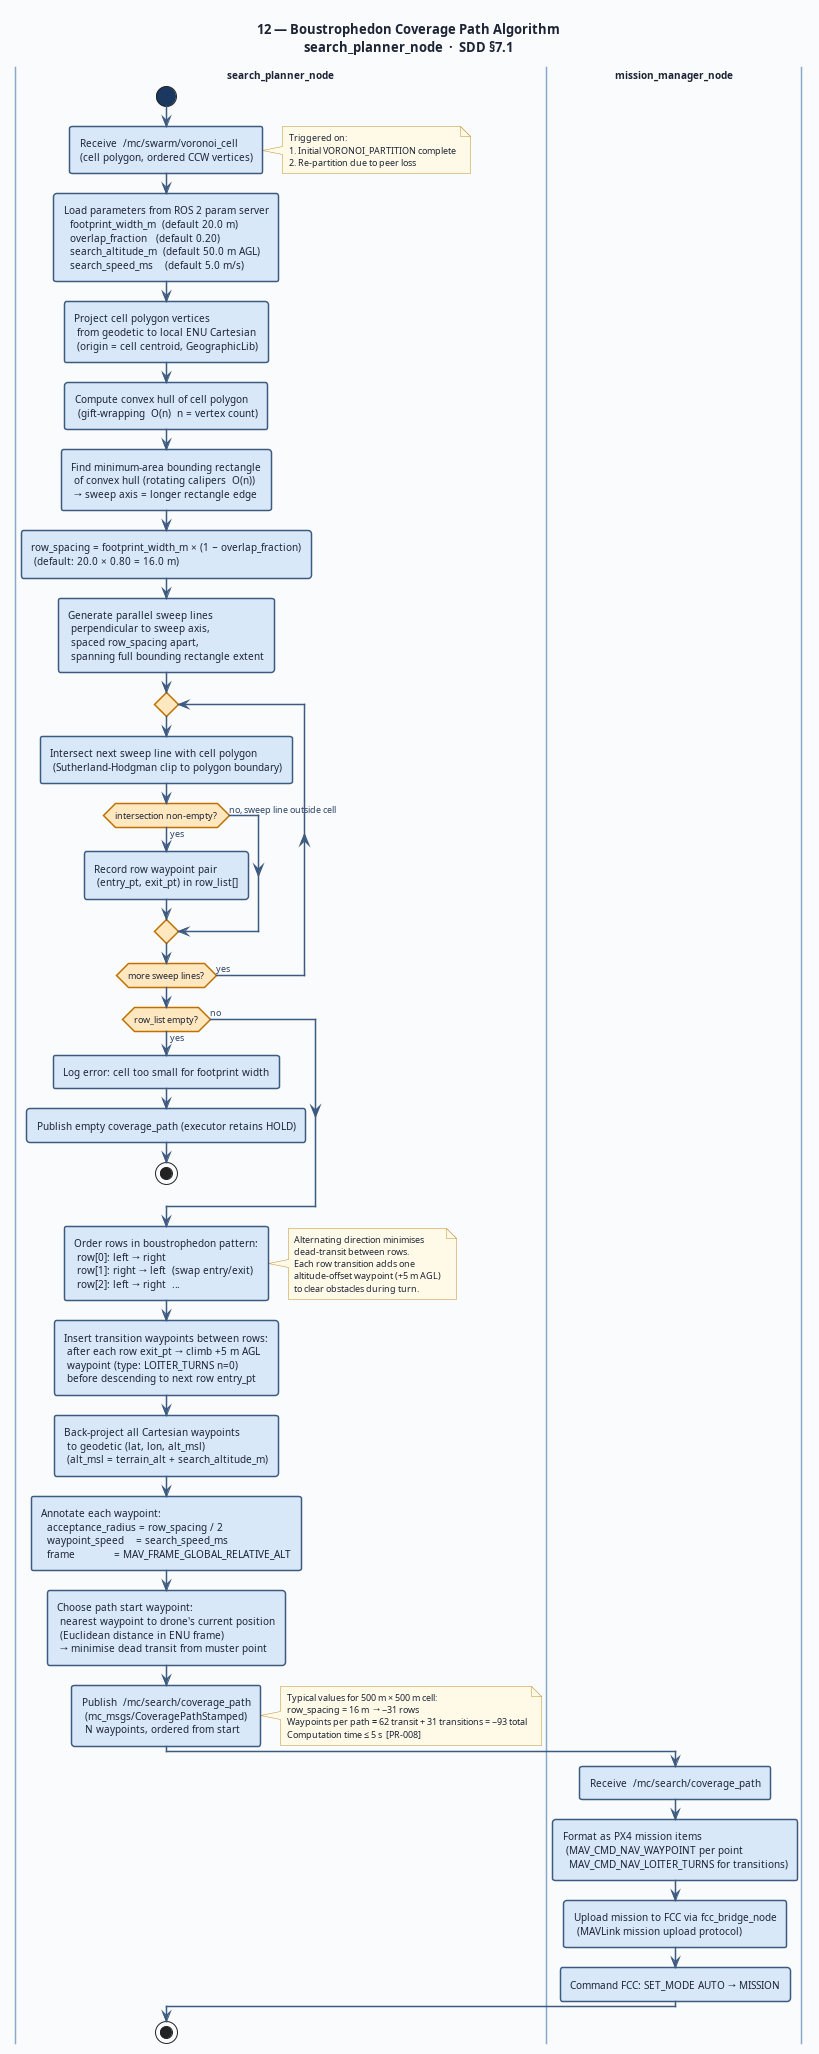

The diagram above was rendered by PlantUML. Its source (embedded in the PNG):
@startuml 12-sdd-boustrophedon-activity
' ─────────────────────────────────────────────────────────────
' Diagram 12: Boustrophedon Coverage Path Algorithm
' SDD §7.1 — search_planner_node
' MC-SDD-001
' ─────────────────────────────────────────────────────────────

title "12 — Boustrophedon Coverage Path Algorithm\nsearch_planner_node  ·  SDD §7.1"

skinparam BackgroundColor #FAFBFC
skinparam DefaultFontColor #1C2334
skinparam DefaultFontSize 10
skinparam TitleFontSize 13
skinparam TitleFontStyle bold
skinparam shadowing false
skinparam RoundCorner 5

skinparam activity {
  BackgroundColor #D8E8F8
  BorderColor #3D5A80
  BorderThickness 1.5
  FontSize 10
  DiamondBackgroundColor #FFE8C0
  DiamondBorderColor #C07000
  DiamondFontSize 9
  ArrowColor #3D5A80
  ArrowFontSize 9
  ArrowFontColor #2A4060
  StartColor #1A3860
  EndColor #1A3860
}

skinparam note {
  BackgroundColor #FFFAE8
  BorderColor #C09030
  FontSize 9
}

skinparam swimlane {
  BorderColor #8AA8C8
  TitleFontSize 10
  TitleFontStyle bold
}

|search_planner_node|

start

:Receive  /mc/swarm/voronoi_cell
(cell polygon, ordered CCW vertices);

note right
  Triggered on:
  1. Initial VORONOI_PARTITION complete
  2. Re-partition due to peer loss
end note

:Load parameters from ROS 2 param server
  footprint_width_m  (default 20.0 m)
  overlap_fraction   (default 0.20)
  search_altitude_m  (default 50.0 m AGL)
  search_speed_ms    (default 5.0 m/s);

:Project cell polygon vertices
 from geodetic to local ENU Cartesian
 (origin = cell centroid, GeographicLib);

:Compute convex hull of cell polygon
 (gift-wrapping  O(n)  n = vertex count);

:Find minimum-area bounding rectangle
 of convex hull (rotating calipers  O(n))
 → sweep axis = longer rectangle edge;

:row_spacing = footprint_width_m × (1 − overlap_fraction)
 (default: 20.0 × 0.80 = 16.0 m);

:Generate parallel sweep lines
 perpendicular to sweep axis,
 spaced row_spacing apart,
 spanning full bounding rectangle extent;

repeat

  :Intersect next sweep line with cell polygon
   (Sutherland-Hodgman clip to polygon boundary);

  if (intersection non-empty?) then (yes)
    :Record row waypoint pair
     (entry_pt, exit_pt) in row_list[];
  else (no, sweep line outside cell)
  endif

repeat while (more sweep lines?) is (yes)

if (row_list empty?) then (yes)
  :Log error: cell too small for footprint width;
  :Publish empty coverage_path (executor retains HOLD);
  stop
else (no)
endif

:Order rows in boustrophedon pattern:
 row[0]: left → right
 row[1]: right → left  (swap entry/exit)
 row[2]: left → right  …;

note right
  Alternating direction minimises
  dead-transit between rows.
  Each row transition adds one
  altitude-offset waypoint (+5 m AGL)
  to clear obstacles during turn.
end note

:Insert transition waypoints between rows:
 after each row exit_pt → climb +5 m AGL
 waypoint (type: LOITER_TURNS n=0)
 before descending to next row entry_pt;

:Back-project all Cartesian waypoints
 to geodetic (lat, lon, alt_msl)
 (alt_msl = terrain_alt + search_altitude_m);

:Annotate each waypoint:
  acceptance_radius = row_spacing / 2
  waypoint_speed    = search_speed_ms
  frame             = MAV_FRAME_GLOBAL_RELATIVE_ALT;

:Choose path start waypoint:
 nearest waypoint to drone's current position
 (Euclidean distance in ENU frame)
 → minimise dead transit from muster point;

:Publish  /mc/search/coverage_path
 (mc_msgs/CoveragePathStamped)
 N waypoints, ordered from start;

note right
  Typical values for 500 m × 500 m cell:
  row_spacing = 16 m  → ~31 rows
  Waypoints per path ≈ 62 transit + 31 transitions = ~93 total
  Computation time ≤ 5 s  [PR-008]
end note

|mission_manager_node|

:Receive  /mc/search/coverage_path;

:Format as PX4 mission items
 (MAV_CMD_NAV_WAYPOINT per point
  MAV_CMD_NAV_LOITER_TURNS for transitions);

:Upload mission to FCC via fcc_bridge_node
 (MAVLink mission upload protocol);

:Command FCC: SET_MODE AUTO → MISSION;

|search_planner_node|

stop

@enduml